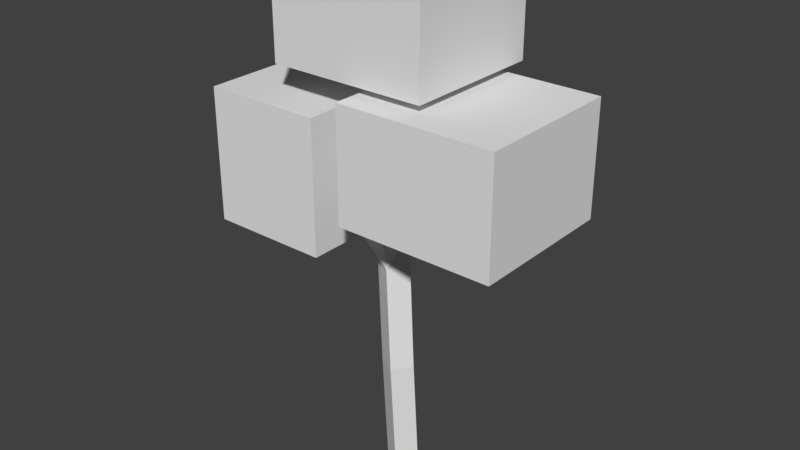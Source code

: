 # Source: TreeBasic.blend  (saved by Blender 2.78.0; exported with 4.5.12 LTS)
import bpy
from mathutils import Matrix  # noqa: F401  (used for matrix-valued properties, if any)

bpy.ops.wm.read_factory_settings(use_empty=True)
scene = bpy.context.scene
scene.name = 'Scene'

# ---- collections
col_collection_1 = bpy.data.collections.new('Collection 1'); scene.collection.children.link(col_collection_1)

# ---- materials (node trees are filled in below, after node groups)
mat_material = bpy.data.materials.new('Material')
mat_material.alpha_threshold = 0.0
mat_material.use_transparent_shadow = False
mat_material.roughness = 0.5
mat_material.line_color = (0.0, 0.0, 0.0, 1.0)

# ---- material node trees

# ---- world
world_world = bpy.data.worlds.new('World'); scene.world = world_world
world_world.color = (0.05088, 0.05088, 0.05088)
world_world.use_sun_shadow = False
world_world.sun_shadow_jitter_overblur = 0.0
world_world.cycles.sampling_method = 'MANUAL'

# ---- meshes
me_cube_001 = bpy.data.meshes.new('Cube.001')
me_cube_001.from_pydata([(-1.0, -1.0, -1.0), (-1.0, -1.0, 1.0), (-1.0, 1.0, -1.0), (-1.0, 1.0, 1.0), (1.0, -1.0, -1.0), (1.0, -1.0, 1.0), (1.0, 1.0, -1.0), (1.0, 1.0, 1.0)], [], [(0, 1, 3, 2), (2, 3, 7, 6), (6, 7, 5, 4), (4, 5, 1, 0), (2, 6, 4, 0), (7, 3, 1, 5)])
me_cube_001.use_remesh_preserve_volume = False
me_cube_001.use_remesh_preserve_attributes = False
me_cube_001.use_mirror_vertex_groups = False
me_cube_001.update()
me_cube = bpy.data.meshes.new('Cube')
me_cube.from_pydata([(-3.725e-08, -2.98e-08, 0.0), (1.142, 0.003769, 7.264), (-2.129, -0.265, 6.577), (-0.1658, 0.1366, 8.928), (0.1226, 0.2515, 7.134), (-0.2671, 0.01272, 5.18), (-0.05639, -0.09701, 2.476)], [(4, 1), (5, 2), (4, 3), (5, 4), (6, 5), (0, 6)], [])
me_cube.materials.append(mat_material)
me_cube.use_remesh_preserve_volume = False
me_cube.use_remesh_preserve_attributes = False
me_cube.use_mirror_vertex_groups = False
me_cube.update()
me_cube_002 = bpy.data.meshes.new('Cube.002')
me_cube_002.from_pydata([(-1.0, -1.0, -1.0), (-1.0, -1.0, 1.0), (-1.0, 1.0, -1.0), (-1.0, 1.0, 1.0), (1.0, -1.0, -1.0), (1.0, -1.0, 1.0), (1.0, 1.0, -1.0), (1.0, 1.0, 1.0)], [], [(0, 1, 3, 2), (2, 3, 7, 6), (6, 7, 5, 4), (4, 5, 1, 0), (2, 6, 4, 0), (7, 3, 1, 5)])
me_cube_002.use_remesh_preserve_volume = False
me_cube_002.use_remesh_preserve_attributes = False
me_cube_002.use_mirror_vertex_groups = False
me_cube_002.update()
me_cube_003 = bpy.data.meshes.new('Cube.003')
me_cube_003.from_pydata([(-1.0, -1.0, -1.0), (-1.0, -1.0, 1.0), (-1.0, 1.0, -1.0), (-1.0, 1.0, 1.0), (1.0, -1.0, -1.0), (1.0, -1.0, 1.0), (1.0, 1.0, -1.0), (1.0, 1.0, 1.0)], [], [(0, 1, 3, 2), (2, 3, 7, 6), (6, 7, 5, 4), (4, 5, 1, 0), (2, 6, 4, 0), (7, 3, 1, 5)])
me_cube_003.use_remesh_preserve_volume = False
me_cube_003.use_remesh_preserve_attributes = False
me_cube_003.use_mirror_vertex_groups = False
me_cube_003.update()

# ---- objects
ob_cube_001 = bpy.data.objects.new('Cube.001', me_cube_001)
ob_tronc = bpy.data.objects.new('tronc', me_cube)
ob_cube_002 = bpy.data.objects.new('Cube.002', me_cube_002)
ob_cube_003 = bpy.data.objects.new('Cube.003', me_cube_003)

# ---- transforms, parenting, visibility, modifiers, constraints
ob_cube_001.location = (-2.278, 0.0, 6.606)
ob_cube_001.scale = (1.295, 1.431, 1.434)
ob_cube_001.lineart.crease_threshold = 0.0
ob_tronc.location = (0.0, 0.0, 0.0)
ob_tronc.lock_rotations_4d = False
ob_tronc.empty_display_type = 'ARROWS'
ob_tronc.lineart.crease_threshold = 0.0
_m = ob_tronc.modifiers.new('Skin', 'SKIN')
ob_cube_002.location = (1.482, 0.0, 7.372)
ob_cube_002.scale = (1.683, 1.604, 1.206)
ob_cube_002.lineart.crease_threshold = 0.0
ob_cube_003.location = (-0.4025, 0.3675, 9.896)
ob_cube_003.scale = (1.706, 1.527, 1.143)
ob_cube_003.lineart.crease_threshold = 0.0

# ---- collection membership
col_collection_1.objects.link(ob_cube_001)
col_collection_1.objects.link(ob_tronc)
col_collection_1.objects.link(ob_cube_002)
col_collection_1.objects.link(ob_cube_003)

# ---- scene / render settings (as saved in the file)
scene.frame_start = 1; scene.frame_end = 250; scene.frame_set(1)
scene.render.engine = 'BLENDER_EEVEE_NEXT'
scene.render.resolution_percentage = 50
scene.render.dither_intensity = 0.0
scene.cycles.use_denoising = False
scene.cycles.samples = 128
scene.cycles.sampling_pattern = 'TABULATED_SOBOL'
scene.cycles.light_sampling_threshold = 0.0
scene.cycles.use_adaptive_sampling = False
scene.cycles.use_light_tree = False
scene.cycles.blur_glossy = 0.0
scene.cycles.sample_clamp_indirect = 0.0
scene.view_settings.view_transform = 'Standard'
bpy.context.view_layer.update()

# ---- added for rendering (the .blend has no active camera and no usable light): camera, sun
cam_auto = bpy.data.cameras.new('AutoCamera')
cam_auto.lens = 50.0
cam_auto.sensor_width = 36.0
cam_auto.clip_end = 1000.0
ob_auto_camera = bpy.data.objects.new('AutoCamera', cam_auto)
scene.collection.objects.link(ob_auto_camera)
ob_auto_camera.location = (12.1986, -14.7376, 15.4377)
ob_auto_camera.rotation_euler = (1.09748, -7.21219e-08, 0.694738)
scene.camera = ob_auto_camera
light_auto_sun = bpy.data.lights.new('AutoSun', 'SUN')
light_auto_sun.energy = 3.0
light_auto_sun.angle = 0.0523599
ob_auto_sun = bpy.data.objects.new('AutoSun', light_auto_sun)
scene.collection.objects.link(ob_auto_sun)
ob_auto_sun.rotation_euler = (0.872665, 0.174533, 0.523599)
bpy.context.view_layer.update()
